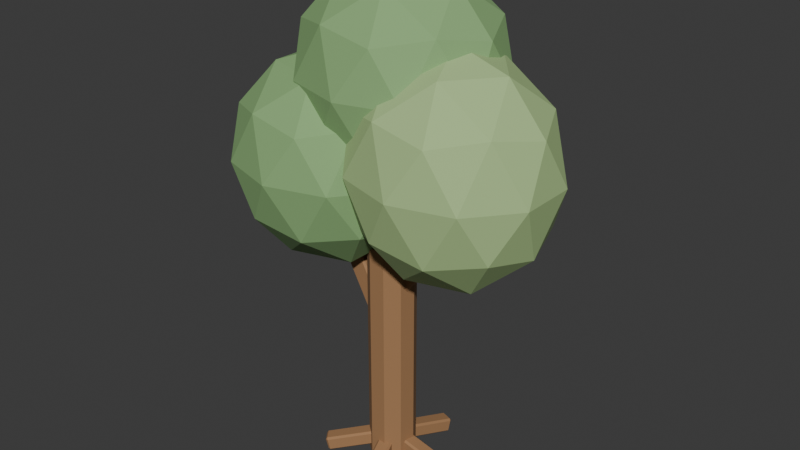 # Source: source.blend  (saved by Blender 4.3.34; exported with 4.5.12 LTS)
import bpy
from mathutils import Matrix  # noqa: F401  (used for matrix-valued properties, if any)

bpy.ops.wm.read_factory_settings(use_empty=True)
scene = bpy.context.scene
scene.name = 'Scene'

# ---- collections
col_collection = bpy.data.collections.new('Collection'); scene.collection.children.link(col_collection)

# ---- materials (node trees are filled in below, after node groups)
mat_honey = bpy.data.materials.new('honey')
mat_honey.diffuse_color = (0.36, 0.19, 0.085, 1.0)
mat_leaf = bpy.data.materials.new('leaf')
mat_leaf.diffuse_color = (0.25, 0.44, 0.18, 1.0)
mat_leaf_light = bpy.data.materials.new('leaf-light')
mat_leaf_light.diffuse_color = (0.4, 0.57, 0.25, 1.0)

# ---- material node trees
mat_honey.use_nodes = True; mat_honey.node_tree.nodes.clear()
_N = mat_honey.node_tree.nodes; _L = mat_honey.node_tree.links
n0 = _N.new('ShaderNodeBsdfPrincipled'); n0.name = 'Principled BSDF'; n0.location = (10, 300)
n0.inputs[0].default_value = (0.36, 0.19, 0.085, 1.0)
n0.inputs[2].default_value = 0.83
n1 = _N.new('ShaderNodeOutputMaterial'); n1.name = 'Material Output'; n1.location = (300, 300)
_L.new(n0.outputs[0], n1.inputs[0])
n1.is_active_output = True
mat_leaf.use_nodes = True; mat_leaf.node_tree.nodes.clear()
_N = mat_leaf.node_tree.nodes; _L = mat_leaf.node_tree.links
n0 = _N.new('ShaderNodeBsdfPrincipled'); n0.name = 'Principled BSDF'; n0.location = (10, 300)
n0.inputs[0].default_value = (0.25, 0.44, 0.18, 1.0)
n0.inputs[2].default_value = 0.83
n1 = _N.new('ShaderNodeOutputMaterial'); n1.name = 'Material Output'; n1.location = (300, 300)
_L.new(n0.outputs[0], n1.inputs[0])
n1.is_active_output = True
mat_leaf_light.use_nodes = True; mat_leaf_light.node_tree.nodes.clear()
_N = mat_leaf_light.node_tree.nodes; _L = mat_leaf_light.node_tree.links
n0 = _N.new('ShaderNodeBsdfPrincipled'); n0.name = 'Principled BSDF'; n0.location = (10, 300)
n0.inputs[0].default_value = (0.4, 0.57, 0.25, 1.0)
n0.inputs[2].default_value = 0.83
n1 = _N.new('ShaderNodeOutputMaterial'); n1.name = 'Material Output'; n1.location = (300, 300)
_L.new(n0.outputs[0], n1.inputs[0])
n1.is_active_output = True

# ---- world
world_world = bpy.data.worlds.new('World'); scene.world = world_world
world_world.use_nodes = True; world_world.node_tree.nodes.clear()
_N = world_world.node_tree.nodes; _L = world_world.node_tree.links
n0 = _N.new('ShaderNodeOutputWorld'); n0.name = 'World Output'; n0.location = (300, 300)
n1 = _N.new('ShaderNodeBackground'); n1.name = 'Background'; n1.location = (10, 300)
n1.inputs[0].default_value = (0.05088, 0.05088, 0.05088, 1.0)
_L.new(n1.outputs[0], n0.inputs[0])
n0.is_active_output = True
world_world.color = (0.05088, 0.05088, 0.05088)
world_world.sun_shadow_jitter_overblur = 0.0

# ---- meshes
me_cylinder = bpy.data.meshes.new('Cylinder')
me_cylinder.from_pydata([(0.0, 0.15, 0.008682), (0.0, 0.15, 1.509), (0.09642, 0.1149, 0.008682), (0.09642, 0.1149, 1.509), (0.1477, 0.02605, 0.008682), (0.1477, 0.02605, 1.509), (0.1299, -0.075, 0.008682), (0.1299, -0.075, 1.509), (0.0513, -0.141, 0.008682), (0.0513, -0.141, 1.509), (-0.0513, -0.141, 0.008682), (-0.0513, -0.141, 1.509), (-0.1299, -0.075, 0.008682), (-0.1299, -0.075, 1.509), (-0.1477, 0.02605, 0.008682), (-0.1477, 0.02605, 1.509), (-0.09642, 0.1149, 0.008682), (-0.09642, 0.1149, 1.509)], [], [(0, 1, 3, 2), (2, 3, 5, 4), (4, 5, 7, 6), (6, 7, 9, 8), (8, 9, 11, 10), (10, 11, 13, 12), (12, 13, 15, 14), (3, 1, 17, 15, 13, 11, 9, 7, 5), (14, 15, 17, 16), (16, 17, 1, 0), (0, 2, 4, 6, 8, 10, 12, 14, 16)])
_uv = me_cylinder.uv_layers.new(name='UVMap')
_uv.uv.foreach_set('vector', [1.0, 0.5, 1.0, 1.0, 0.8889, 1.0, 0.8889, 0.5, 0.8889, 0.5, 0.8889, 1.0, 0.7778, 1.0, 0.7778, 0.5, 0.7778, 0.5, 0.7778, 1.0, 0.6667, 1.0, 0.6667, 0.5, 0.6667, 0.5, 0.6667, 1.0, 0.5556, 1.0, 0.5556, 0.5, 0.5556, 0.5, 0.5556, 1.0, 0.4444, 1.0, 0.4444, 0.5, 0.4444, 0.5, 0.4444, 1.0, 0.3333, 1.0, 0.3333, 0.5, 0.3333, 0.5, 0.3333, 1.0, 0.2222, 1.0, 0.2222, 0.5, 0.4043, 0.4339, 0.25, 0.49, 0.09573, 0.4339, 0.01365, 0.2917, 0.04215, 0.13, 0.1679, 0.02447, 0.3321, 0.02447, 0.4578, 0.13, 0.4864, 0.2917, 0.2222, 0.5, 0.2222, 1.0, 0.1111, 1.0, 0.1111, 0.5, 0.1111, 0.5, 0.1111, 1.0, 4.47e-08, 1.0, 4.47e-08, 0.5, 0.75, 0.49, 0.9043, 0.4339, 0.9864, 0.2917, 0.9578, 0.13, 0.8321, 0.02447, 0.6679, 0.02447, 0.5422, 0.13, 0.5136, 0.2917, 0.5957, 0.4339])
me_cylinder.materials.append(mat_honey)
me_cylinder.update()
me_cube_001 = bpy.data.meshes.new('Cube.001')
me_cube_001.from_pydata([(-0.007832, -0.0355, 0.1041), (0.001225, -0.0355, 0.08971), (0.003872, -0.0475, 0.1014), (0.3978, -0.0355, 2.235e-08), (0.4122, -0.0355, 0.009057), (0.4005, -0.0475, 0.0117), (0.007832, -0.0355, 0.1733), (0.01954, -0.0475, 0.1707), (0.02218, -0.0355, 0.1824), (0.4278, -0.0355, 0.07831), (0.4188, -0.0355, 0.09266), (0.4161, -0.0475, 0.08095), (-0.007832, 0.0355, 0.1041), (0.003872, 0.0475, 0.1014), (0.001225, 0.0355, 0.08971), (0.4122, 0.0355, 0.009057), (0.3978, 0.0355, 3.725e-08), (0.4005, 0.0475, 0.0117), (0.007832, 0.0355, 0.1733), (0.02218, 0.0355, 0.1824), (0.01954, 0.0475, 0.1707), (0.4278, 0.0355, 0.07831), (0.4161, 0.0475, 0.08095), (0.4188, 0.0355, 0.09266)], [], [(14, 16, 3, 1), (20, 22, 17, 13), (21, 9, 4, 15), (2, 5, 11, 7), (8, 10, 23, 19), (0, 1, 2), (3, 4, 5), (6, 7, 8), (9, 10, 11), (12, 13, 14), (15, 16, 17), (18, 19, 20), (21, 22, 23), (6, 0, 2, 7), (1, 3, 5, 2), (4, 9, 11, 5), (10, 8, 7, 11), (18, 6, 8, 19), (9, 21, 23, 10), (22, 20, 19, 23), (12, 18, 20, 13), (21, 15, 17, 22), (16, 14, 13, 17), (0, 12, 14, 1), (15, 4, 3, 16), (6, 18, 12, 0)])
_uv = me_cube_001.uv_layers.new(name='UVMap')
_uv.uv.foreach_set('vector', [0.382, 0.7816, 0.618, 0.7816, 0.618, 0.9684, 0.382, 0.9684, 0.382, 0.5316, 0.618, 0.5316, 0.618, 0.7184, 0.382, 0.7184, 0.6566, 0.5316, 0.8434, 0.5316, 0.8434, 0.7184, 0.6566, 0.7184, 0.382, 0.03158, 0.618, 0.03158, 0.618, 0.2184, 0.382, 0.2184, 0.382, 0.2816, 0.618, 0.2816, 0.618, 0.4684, 0.382, 0.4684, 0.1566, 0.7184, 0.1566, 0.75, 0.125, 0.7184, 0.618, 0.9684, 0.625, 0.9684, 0.618, 1.0, 0.1566, 0.5316, 0.125, 0.5316, 0.1566, 0.5, 0.625, 0.2816, 0.618, 0.2816, 0.618, 0.25, 0.3434, 0.7184, 0.375, 0.7184, 0.3434, 0.75, 0.625, 0.7816, 0.618, 0.7816, 0.618, 0.75, 0.3434, 0.5316, 0.3434, 0.5, 0.375, 0.5316, 0.625, 0.5316, 0.618, 0.5316, 0.618, 0.5, 0.1566, 0.5316, 0.1566, 0.7184, 0.125, 0.7184, 0.125, 0.5316, 0.382, 0.0, 0.618, 0.0, 0.618, 0.03158, 0.382, 0.03158, 0.625, 0.03158, 0.625, 0.2184, 0.618, 0.2184, 0.618, 0.03158, 0.618, 0.2816, 0.382, 0.2816, 0.382, 0.2184, 0.618, 0.2184, 0.3434, 0.5316, 0.1566, 0.5316, 0.1566, 0.5, 0.3434, 0.5, 0.625, 0.2816, 0.625, 0.4684, 0.618, 0.4684, 0.618, 0.2816, 0.618, 0.5316, 0.382, 0.5316, 0.382, 0.4684, 0.618, 0.4684, 0.3434, 0.7184, 0.3434, 0.5316, 0.382, 0.5316, 0.382, 0.7184, 0.6566, 0.5316, 0.6566, 0.7184, 0.618, 0.7184, 0.618, 0.5316, 0.618, 0.7816, 0.382, 0.7816, 0.382, 0.7184, 0.618, 0.7184, 0.1566, 0.7184, 0.3434, 0.7184, 0.3434, 0.75, 0.1566, 0.75, 0.625, 0.7816, 0.625, 0.9684, 0.618, 0.9684, 0.618, 0.7816, 0.1566, 0.5316, 0.3434, 0.5316, 0.3434, 0.7184, 0.1566, 0.7184])
me_cube_001.materials.append(mat_honey)
me_cube_001.update()
me_cube_002 = bpy.data.meshes.new('Cube.002')
me_cube_002.from_pydata([(0.03134, -0.01842, 0.1041), (0.03414, -0.009805, 0.08971), (0.04637, -0.011, 0.1014), (0.1567, 0.3674, 5.215e-08), (0.1611, 0.381, 0.009057), (0.1689, 0.3662, 0.0117), (0.03618, -0.003522, 0.1733), (0.05121, 0.003902, 0.1707), (0.04062, 0.01013, 0.1824), (0.166, 0.3959, 0.07831), (0.1632, 0.3873, 0.09266), (0.1738, 0.3811, 0.08095), (-0.03618, 0.003522, 0.1041), (-0.04398, 0.01836, 0.1014), (-0.03338, 0.01214, 0.08971), (0.0936, 0.403, 0.009057), (0.08917, 0.3893, 5.215e-08), (0.07857, 0.3955, 0.0117), (-0.03134, 0.01842, 0.1733), (-0.02691, 0.03207, 0.1824), (-0.03914, 0.03326, 0.1707), (0.09844, 0.4179, 0.07831), (0.08342, 0.4104, 0.08095), (0.09565, 0.4092, 0.09266)], [], [(14, 16, 3, 1), (20, 22, 17, 13), (21, 9, 4, 15), (2, 5, 11, 7), (8, 10, 23, 19), (0, 1, 2), (3, 4, 5), (6, 7, 8), (9, 10, 11), (12, 13, 14), (15, 16, 17), (18, 19, 20), (21, 22, 23), (6, 0, 2, 7), (1, 3, 5, 2), (4, 9, 11, 5), (10, 8, 7, 11), (18, 6, 8, 19), (9, 21, 23, 10), (22, 20, 19, 23), (12, 18, 20, 13), (21, 15, 17, 22), (16, 14, 13, 17), (0, 12, 14, 1), (15, 4, 3, 16), (6, 18, 12, 0)])
_uv = me_cube_002.uv_layers.new(name='UVMap')
_uv.uv.foreach_set('vector', [0.382, 0.7816, 0.618, 0.7816, 0.618, 0.9684, 0.382, 0.9684, 0.382, 0.5316, 0.618, 0.5316, 0.618, 0.7184, 0.382, 0.7184, 0.6566, 0.5316, 0.8434, 0.5316, 0.8434, 0.7184, 0.6566, 0.7184, 0.382, 0.03158, 0.618, 0.03158, 0.618, 0.2184, 0.382, 0.2184, 0.382, 0.2816, 0.618, 0.2816, 0.618, 0.4684, 0.382, 0.4684, 0.1566, 0.7184, 0.1566, 0.75, 0.125, 0.7184, 0.618, 0.9684, 0.625, 0.9684, 0.618, 1.0, 0.1566, 0.5316, 0.125, 0.5316, 0.1566, 0.5, 0.625, 0.2816, 0.618, 0.2816, 0.618, 0.25, 0.3434, 0.7184, 0.375, 0.7184, 0.3434, 0.75, 0.625, 0.7816, 0.618, 0.7816, 0.618, 0.75, 0.3434, 0.5316, 0.3434, 0.5, 0.375, 0.5316, 0.625, 0.5316, 0.618, 0.5316, 0.618, 0.5, 0.1566, 0.5316, 0.1566, 0.7184, 0.125, 0.7184, 0.125, 0.5316, 0.382, 0.0, 0.618, 0.0, 0.618, 0.03158, 0.382, 0.03158, 0.625, 0.03158, 0.625, 0.2184, 0.618, 0.2184, 0.618, 0.03158, 0.618, 0.2816, 0.382, 0.2816, 0.382, 0.2184, 0.618, 0.2184, 0.3434, 0.5316, 0.1566, 0.5316, 0.1566, 0.5, 0.3434, 0.5, 0.625, 0.2816, 0.625, 0.4684, 0.618, 0.4684, 0.618, 0.2816, 0.618, 0.5316, 0.382, 0.5316, 0.382, 0.4684, 0.618, 0.4684, 0.3434, 0.7184, 0.3434, 0.5316, 0.382, 0.5316, 0.382, 0.7184, 0.6566, 0.5316, 0.6566, 0.7184, 0.618, 0.7184, 0.618, 0.5316, 0.618, 0.7816, 0.382, 0.7816, 0.382, 0.7184, 0.618, 0.7184, 0.1566, 0.7184, 0.3434, 0.7184, 0.3434, 0.75, 0.1566, 0.75, 0.625, 0.7816, 0.625, 0.9684, 0.618, 0.9684, 0.618, 0.7816, 0.1566, 0.5316, 0.3434, 0.5316, 0.3434, 0.7184, 0.1566, 0.7184])
me_cube_002.materials.append(mat_honey)
me_cube_002.update()
me_cube_003 = bpy.data.meshes.new('Cube.003')
me_cube_003.from_pydata([(0.0272, 0.02412, 0.1041), (0.01988, 0.02944, 0.08971), (0.02479, 0.0407, 0.1014), (-0.301, 0.2626, 0.0), (-0.3126, 0.271, 0.009057), (-0.2961, 0.2738, 0.0117), (0.01453, 0.03332, 0.1733), (0.01211, 0.04991, 0.1707), (0.002919, 0.04176, 0.1824), (-0.3253, 0.2802, 0.07831), (-0.3179, 0.2749, 0.09266), (-0.3087, 0.283, 0.08095), (-0.01453, -0.03332, 0.1041), (-0.03105, -0.03615, 0.1014), (-0.02186, -0.028, 0.08971), (-0.3543, 0.2135, 0.009057), (-0.3427, 0.2051, 7.451e-09), (-0.3519, 0.197, 0.0117), (-0.0272, -0.02412, 0.1733), (-0.03881, -0.01568, 0.1824), (-0.04372, -0.02695, 0.1707), (-0.367, 0.2228, 0.07831), (-0.3646, 0.2062, 0.08095), (-0.3597, 0.2174, 0.09266)], [], [(14, 16, 3, 1), (20, 22, 17, 13), (21, 9, 4, 15), (2, 5, 11, 7), (8, 10, 23, 19), (0, 1, 2), (3, 4, 5), (6, 7, 8), (9, 10, 11), (12, 13, 14), (15, 16, 17), (18, 19, 20), (21, 22, 23), (6, 0, 2, 7), (1, 3, 5, 2), (4, 9, 11, 5), (10, 8, 7, 11), (18, 6, 8, 19), (9, 21, 23, 10), (22, 20, 19, 23), (12, 18, 20, 13), (21, 15, 17, 22), (16, 14, 13, 17), (0, 12, 14, 1), (15, 4, 3, 16), (6, 18, 12, 0)])
_uv = me_cube_003.uv_layers.new(name='UVMap')
_uv.uv.foreach_set('vector', [0.382, 0.7816, 0.618, 0.7816, 0.618, 0.9684, 0.382, 0.9684, 0.382, 0.5316, 0.618, 0.5316, 0.618, 0.7184, 0.382, 0.7184, 0.6566, 0.5316, 0.8434, 0.5316, 0.8434, 0.7184, 0.6566, 0.7184, 0.382, 0.03158, 0.618, 0.03158, 0.618, 0.2184, 0.382, 0.2184, 0.382, 0.2816, 0.618, 0.2816, 0.618, 0.4684, 0.382, 0.4684, 0.1566, 0.7184, 0.1566, 0.75, 0.125, 0.7184, 0.618, 0.9684, 0.625, 0.9684, 0.618, 1.0, 0.1566, 0.5316, 0.125, 0.5316, 0.1566, 0.5, 0.625, 0.2816, 0.618, 0.2816, 0.618, 0.25, 0.3434, 0.7184, 0.375, 0.7184, 0.3434, 0.75, 0.625, 0.7816, 0.618, 0.7816, 0.618, 0.75, 0.3434, 0.5316, 0.3434, 0.5, 0.375, 0.5316, 0.625, 0.5316, 0.618, 0.5316, 0.618, 0.5, 0.1566, 0.5316, 0.1566, 0.7184, 0.125, 0.7184, 0.125, 0.5316, 0.382, 0.0, 0.618, 0.0, 0.618, 0.03158, 0.382, 0.03158, 0.625, 0.03158, 0.625, 0.2184, 0.618, 0.2184, 0.618, 0.03158, 0.618, 0.2816, 0.382, 0.2816, 0.382, 0.2184, 0.618, 0.2184, 0.3434, 0.5316, 0.1566, 0.5316, 0.1566, 0.5, 0.3434, 0.5, 0.625, 0.2816, 0.625, 0.4684, 0.618, 0.4684, 0.618, 0.2816, 0.618, 0.5316, 0.382, 0.5316, 0.382, 0.4684, 0.618, 0.4684, 0.3434, 0.7184, 0.3434, 0.5316, 0.382, 0.5316, 0.382, 0.7184, 0.6566, 0.5316, 0.6566, 0.7184, 0.618, 0.7184, 0.618, 0.5316, 0.618, 0.7816, 0.382, 0.7816, 0.382, 0.7184, 0.618, 0.7184, 0.1566, 0.7184, 0.3434, 0.7184, 0.3434, 0.75, 0.1566, 0.75, 0.625, 0.7816, 0.625, 0.9684, 0.618, 0.9684, 0.618, 0.7816, 0.1566, 0.5316, 0.3434, 0.5316, 0.3434, 0.7184, 0.1566, 0.7184])
me_cube_003.materials.append(mat_honey)
me_cube_003.update()
me_cube_004 = bpy.data.meshes.new('Cube.004')
me_cube_004.from_pydata([(-0.01453, 0.03332, 0.1041), (-0.02186, 0.028, 0.08971), (-0.03105, 0.03615, 0.1014), (-0.3427, -0.2051, 7.451e-09), (-0.3543, -0.2135, 0.009057), (-0.3519, -0.197, 0.0117), (-0.0272, 0.02412, 0.1733), (-0.04372, 0.02695, 0.1707), (-0.03881, 0.01568, 0.1824), (-0.367, -0.2228, 0.07831), (-0.3597, -0.2174, 0.09266), (-0.3646, -0.2062, 0.08095), (0.0272, -0.02412, 0.1041), (0.02479, -0.0407, 0.1014), (0.01988, -0.02944, 0.08971), (-0.3126, -0.271, 0.009057), (-0.301, -0.2626, 7.451e-09), (-0.2961, -0.2738, 0.0117), (0.01453, -0.03332, 0.1733), (0.002919, -0.04176, 0.1824), (0.01211, -0.04991, 0.1707), (-0.3253, -0.2802, 0.07831), (-0.3087, -0.283, 0.08095), (-0.3179, -0.2749, 0.09266)], [], [(14, 16, 3, 1), (20, 22, 17, 13), (21, 9, 4, 15), (2, 5, 11, 7), (8, 10, 23, 19), (0, 1, 2), (3, 4, 5), (6, 7, 8), (9, 10, 11), (12, 13, 14), (15, 16, 17), (18, 19, 20), (21, 22, 23), (6, 0, 2, 7), (1, 3, 5, 2), (4, 9, 11, 5), (10, 8, 7, 11), (18, 6, 8, 19), (9, 21, 23, 10), (22, 20, 19, 23), (12, 18, 20, 13), (21, 15, 17, 22), (16, 14, 13, 17), (0, 12, 14, 1), (15, 4, 3, 16), (6, 18, 12, 0)])
_uv = me_cube_004.uv_layers.new(name='UVMap')
_uv.uv.foreach_set('vector', [0.382, 0.7816, 0.618, 0.7816, 0.618, 0.9684, 0.382, 0.9684, 0.382, 0.5316, 0.618, 0.5316, 0.618, 0.7184, 0.382, 0.7184, 0.6566, 0.5316, 0.8434, 0.5316, 0.8434, 0.7184, 0.6566, 0.7184, 0.382, 0.03158, 0.618, 0.03158, 0.618, 0.2184, 0.382, 0.2184, 0.382, 0.2816, 0.618, 0.2816, 0.618, 0.4684, 0.382, 0.4684, 0.1566, 0.7184, 0.1566, 0.75, 0.125, 0.7184, 0.618, 0.9684, 0.625, 0.9684, 0.618, 1.0, 0.1566, 0.5316, 0.125, 0.5316, 0.1566, 0.5, 0.625, 0.2816, 0.618, 0.2816, 0.618, 0.25, 0.3434, 0.7184, 0.375, 0.7184, 0.3434, 0.75, 0.625, 0.7816, 0.618, 0.7816, 0.618, 0.75, 0.3434, 0.5316, 0.3434, 0.5, 0.375, 0.5316, 0.625, 0.5316, 0.618, 0.5316, 0.618, 0.5, 0.1566, 0.5316, 0.1566, 0.7184, 0.125, 0.7184, 0.125, 0.5316, 0.382, 0.0, 0.618, 0.0, 0.618, 0.03158, 0.382, 0.03158, 0.625, 0.03158, 0.625, 0.2184, 0.618, 0.2184, 0.618, 0.03158, 0.618, 0.2816, 0.382, 0.2816, 0.382, 0.2184, 0.618, 0.2184, 0.3434, 0.5316, 0.1566, 0.5316, 0.1566, 0.5, 0.3434, 0.5, 0.625, 0.2816, 0.625, 0.4684, 0.618, 0.4684, 0.618, 0.2816, 0.618, 0.5316, 0.382, 0.5316, 0.382, 0.4684, 0.618, 0.4684, 0.3434, 0.7184, 0.3434, 0.5316, 0.382, 0.5316, 0.382, 0.7184, 0.6566, 0.5316, 0.6566, 0.7184, 0.618, 0.7184, 0.618, 0.5316, 0.618, 0.7816, 0.382, 0.7816, 0.382, 0.7184, 0.618, 0.7184, 0.1566, 0.7184, 0.3434, 0.7184, 0.3434, 0.75, 0.1566, 0.75, 0.625, 0.7816, 0.625, 0.9684, 0.618, 0.9684, 0.618, 0.7816, 0.1566, 0.5316, 0.3434, 0.5316, 0.3434, 0.7184, 0.1566, 0.7184])
me_cube_004.materials.append(mat_honey)
me_cube_004.update()
me_cube_005 = bpy.data.meshes.new('Cube.005')
me_cube_005.from_pydata([(-0.03618, -0.003522, 0.1041), (-0.03338, -0.01214, 0.08971), (-0.04398, -0.01836, 0.1014), (0.08917, -0.3893, 5.215e-08), (0.0936, -0.403, 0.009057), (0.07857, -0.3955, 0.0117), (-0.03134, -0.01842, 0.1733), (-0.03914, -0.03326, 0.1707), (-0.02691, -0.03207, 0.1824), (0.09844, -0.4179, 0.07831), (0.09565, -0.4092, 0.09266), (0.08342, -0.4104, 0.08095), (0.03134, 0.01842, 0.1041), (0.04637, 0.011, 0.1014), (0.03414, 0.009805, 0.08971), (0.1611, -0.381, 0.009057), (0.1567, -0.3674, 5.215e-08), (0.1689, -0.3662, 0.0117), (0.03618, 0.003522, 0.1733), (0.04062, -0.01013, 0.1824), (0.05121, -0.003902, 0.1707), (0.166, -0.3959, 0.07831), (0.1738, -0.3811, 0.08095), (0.1632, -0.3873, 0.09266)], [], [(14, 16, 3, 1), (20, 22, 17, 13), (21, 9, 4, 15), (2, 5, 11, 7), (8, 10, 23, 19), (0, 1, 2), (3, 4, 5), (6, 7, 8), (9, 10, 11), (12, 13, 14), (15, 16, 17), (18, 19, 20), (21, 22, 23), (6, 0, 2, 7), (1, 3, 5, 2), (4, 9, 11, 5), (10, 8, 7, 11), (18, 6, 8, 19), (9, 21, 23, 10), (22, 20, 19, 23), (12, 18, 20, 13), (21, 15, 17, 22), (16, 14, 13, 17), (0, 12, 14, 1), (15, 4, 3, 16), (6, 18, 12, 0)])
_uv = me_cube_005.uv_layers.new(name='UVMap')
_uv.uv.foreach_set('vector', [0.382, 0.7816, 0.618, 0.7816, 0.618, 0.9684, 0.382, 0.9684, 0.382, 0.5316, 0.618, 0.5316, 0.618, 0.7184, 0.382, 0.7184, 0.6566, 0.5316, 0.8434, 0.5316, 0.8434, 0.7184, 0.6566, 0.7184, 0.382, 0.03158, 0.618, 0.03158, 0.618, 0.2184, 0.382, 0.2184, 0.382, 0.2816, 0.618, 0.2816, 0.618, 0.4684, 0.382, 0.4684, 0.1566, 0.7184, 0.1566, 0.75, 0.125, 0.7184, 0.618, 0.9684, 0.625, 0.9684, 0.618, 1.0, 0.1566, 0.5316, 0.125, 0.5316, 0.1566, 0.5, 0.625, 0.2816, 0.618, 0.2816, 0.618, 0.25, 0.3434, 0.7184, 0.375, 0.7184, 0.3434, 0.75, 0.625, 0.7816, 0.618, 0.7816, 0.618, 0.75, 0.3434, 0.5316, 0.3434, 0.5, 0.375, 0.5316, 0.625, 0.5316, 0.618, 0.5316, 0.618, 0.5, 0.1566, 0.5316, 0.1566, 0.7184, 0.125, 0.7184, 0.125, 0.5316, 0.382, 0.0, 0.618, 0.0, 0.618, 0.03158, 0.382, 0.03158, 0.625, 0.03158, 0.625, 0.2184, 0.618, 0.2184, 0.618, 0.03158, 0.618, 0.2816, 0.382, 0.2816, 0.382, 0.2184, 0.618, 0.2184, 0.3434, 0.5316, 0.1566, 0.5316, 0.1566, 0.5, 0.3434, 0.5, 0.625, 0.2816, 0.625, 0.4684, 0.618, 0.4684, 0.618, 0.2816, 0.618, 0.5316, 0.382, 0.5316, 0.382, 0.4684, 0.618, 0.4684, 0.3434, 0.7184, 0.3434, 0.5316, 0.382, 0.5316, 0.382, 0.7184, 0.6566, 0.5316, 0.6566, 0.7184, 0.618, 0.7184, 0.618, 0.5316, 0.618, 0.7816, 0.382, 0.7816, 0.382, 0.7184, 0.618, 0.7184, 0.1566, 0.7184, 0.3434, 0.7184, 0.3434, 0.75, 0.1566, 0.75, 0.625, 0.7816, 0.625, 0.9684, 0.618, 0.9684, 0.618, 0.7816, 0.1566, 0.5316, 0.3434, 0.5316, 0.3434, 0.7184, 0.1566, 0.7184])
me_cube_005.materials.append(mat_honey)
me_cube_005.update()
me_cube_006 = bpy.data.meshes.new('Cube.006')
me_cube_006.from_pydata([(-0.04345, 0.05508, 0.8823), (-0.05982, 0.05584, 0.8867), (-0.04886, 0.06734, 0.8927), (-0.4779, 0.07528, 1.616), (-0.4735, 0.07508, 1.632), (-0.4669, 0.08679, 1.622), (0.04838, 0.05081, 0.9351), (0.04297, 0.06307, 0.9455), (0.05281, 0.0506, 0.9514), (-0.3816, 0.07081, 1.685), (-0.3653, 0.07005, 1.681), (-0.3751, 0.08252, 1.675), (-0.04838, -0.05081, 0.8823), (-0.0549, -0.06252, 0.8927), (-0.06474, -0.05005, 0.8867), (-0.4784, -0.03081, 1.632), (-0.4828, -0.0306, 1.616), (-0.473, -0.04307, 1.622), (0.04345, -0.05508, 0.9351), (0.04788, -0.05528, 0.9514), (0.03693, -0.06679, 0.9455), (-0.3865, -0.03508, 1.685), (-0.3811, -0.04734, 1.675), (-0.3702, -0.03584, 1.681)], [], [(14, 16, 3, 1), (20, 22, 17, 13), (21, 9, 4, 15), (2, 5, 11, 7), (8, 10, 23, 19), (0, 1, 2), (3, 4, 5), (6, 7, 8), (9, 10, 11), (12, 13, 14), (15, 16, 17), (18, 19, 20), (21, 22, 23), (6, 0, 2, 7), (1, 3, 5, 2), (4, 9, 11, 5), (10, 8, 7, 11), (18, 6, 8, 19), (9, 21, 23, 10), (22, 20, 19, 23), (12, 18, 20, 13), (21, 15, 17, 22), (16, 14, 13, 17), (0, 12, 14, 1), (15, 4, 3, 16), (6, 18, 12, 0)])
_uv = me_cube_006.uv_layers.new(name='UVMap')
_uv.uv.foreach_set('vector', [0.3785, 0.7731, 0.6215, 0.7731, 0.6215, 0.9769, 0.3785, 0.9769, 0.3785, 0.5231, 0.6215, 0.5231, 0.6215, 0.7269, 0.3785, 0.7269, 0.6481, 0.5231, 0.8519, 0.5231, 0.8519, 0.7269, 0.6481, 0.7269, 0.3785, 0.02308, 0.6215, 0.02308, 0.6215, 0.2269, 0.3785, 0.2269, 0.3785, 0.2731, 0.6215, 0.2731, 0.6215, 0.4769, 0.3785, 0.4769, 0.1481, 0.7269, 0.1481, 0.75, 0.125, 0.7269, 0.6215, 0.9769, 0.625, 0.9769, 0.6215, 1.0, 0.1481, 0.5231, 0.125, 0.5231, 0.1481, 0.5, 0.625, 0.2731, 0.6215, 0.2731, 0.6215, 0.25, 0.3519, 0.7269, 0.375, 0.7269, 0.3519, 0.75, 0.625, 0.7731, 0.6215, 0.7731, 0.6215, 0.75, 0.3519, 0.5231, 0.3519, 0.5, 0.375, 0.5231, 0.625, 0.5231, 0.6215, 0.5231, 0.6215, 0.5, 0.1481, 0.5231, 0.1481, 0.7269, 0.125, 0.7269, 0.125, 0.5231, 0.3785, 0.0, 0.6215, 0.0, 0.6215, 0.02308, 0.3785, 0.02308, 0.625, 0.02308, 0.625, 0.2269, 0.6215, 0.2269, 0.6215, 0.02308, 0.6215, 0.2731, 0.3785, 0.2731, 0.3785, 0.2269, 0.6215, 0.2269, 0.3519, 0.5231, 0.1481, 0.5231, 0.1481, 0.5, 0.3519, 0.5, 0.625, 0.2731, 0.625, 0.4769, 0.6215, 0.4769, 0.6215, 0.2731, 0.6215, 0.5231, 0.3785, 0.5231, 0.3785, 0.4769, 0.6215, 0.4769, 0.3519, 0.7269, 0.3519, 0.5231, 0.3785, 0.5231, 0.3785, 0.7269, 0.6481, 0.5231, 0.6481, 0.7269, 0.6215, 0.7269, 0.6215, 0.5231, 0.6215, 0.7731, 0.3785, 0.7731, 0.3785, 0.7269, 0.6215, 0.7269, 0.1481, 0.7269, 0.3519, 0.7269, 0.3519, 0.75, 0.1481, 0.75, 0.625, 0.7731, 0.625, 0.9769, 0.6215, 0.9769, 0.6215, 0.7731, 0.1481, 0.5231, 0.3519, 0.5231, 0.3519, 0.7269, 0.1481, 0.7269])
me_cube_006.materials.append(mat_honey)
me_cube_006.update()
me_cube_007 = bpy.data.meshes.new('Cube.007')
me_cube_007.from_pydata([(0.05498, -0.04327, 1.112), (0.07111, -0.04012, 1.116), (0.06326, -0.05388, 1.122), (0.4692, 0.03754, 1.805), (0.465, 0.03673, 1.822), (0.4613, 0.02379, 1.811), (-0.03468, -0.06077, 1.166), (-0.02641, -0.07138, 1.176), (-0.03886, -0.06158, 1.182), (0.3753, 0.01923, 1.876), (0.3592, 0.01609, 1.871), (0.3716, 0.00629, 1.865), (0.03468, 0.06077, 1.112), (0.03836, 0.07371, 1.122), (0.05081, 0.06391, 1.116), (0.4447, 0.1408, 1.822), (0.4489, 0.1416, 1.805), (0.4364, 0.1514, 1.811), (-0.05498, 0.04327, 1.166), (-0.05916, 0.04246, 1.182), (-0.05131, 0.05621, 1.176), (0.355, 0.1233, 1.876), (0.3467, 0.1339, 1.865), (0.3389, 0.1201, 1.871)], [], [(14, 16, 3, 1), (20, 22, 17, 13), (21, 9, 4, 15), (2, 5, 11, 7), (8, 10, 23, 19), (0, 1, 2), (3, 4, 5), (6, 7, 8), (9, 10, 11), (12, 13, 14), (15, 16, 17), (18, 19, 20), (21, 22, 23), (6, 0, 2, 7), (1, 3, 5, 2), (4, 9, 11, 5), (10, 8, 7, 11), (18, 6, 8, 19), (9, 21, 23, 10), (22, 20, 19, 23), (12, 18, 20, 13), (21, 15, 17, 22), (16, 14, 13, 17), (0, 12, 14, 1), (15, 4, 3, 16), (6, 18, 12, 0)])
_uv = me_cube_007.uv_layers.new(name='UVMap')
_uv.uv.foreach_set('vector', [0.3786, 0.7731, 0.6214, 0.7731, 0.6214, 0.9769, 0.3786, 0.9769, 0.3786, 0.5231, 0.6214, 0.5231, 0.6214, 0.7269, 0.3786, 0.7269, 0.6481, 0.5231, 0.8519, 0.5231, 0.8519, 0.7269, 0.6481, 0.7269, 0.3786, 0.02308, 0.6214, 0.02308, 0.6214, 0.2269, 0.3786, 0.2269, 0.3786, 0.2731, 0.6214, 0.2731, 0.6214, 0.4769, 0.3786, 0.4769, 0.1481, 0.7269, 0.1481, 0.75, 0.125, 0.7269, 0.6214, 0.9769, 0.625, 0.9769, 0.6214, 1.0, 0.1481, 0.5231, 0.125, 0.5231, 0.1481, 0.5, 0.625, 0.2731, 0.6214, 0.2731, 0.6214, 0.25, 0.3519, 0.7269, 0.375, 0.7269, 0.3519, 0.75, 0.625, 0.7731, 0.6214, 0.7731, 0.6214, 0.75, 0.3519, 0.5231, 0.3519, 0.5, 0.375, 0.5231, 0.625, 0.5231, 0.6214, 0.5231, 0.6214, 0.5, 0.1481, 0.5231, 0.1481, 0.7269, 0.125, 0.7269, 0.125, 0.5231, 0.3786, 0.0, 0.6214, 0.0, 0.6214, 0.02308, 0.3786, 0.02308, 0.625, 0.02308, 0.625, 0.2269, 0.6214, 0.2269, 0.6214, 0.02308, 0.6214, 0.2731, 0.3786, 0.2731, 0.3786, 0.2269, 0.6214, 0.2269, 0.3519, 0.5231, 0.1481, 0.5231, 0.1481, 0.5, 0.3519, 0.5, 0.625, 0.2731, 0.625, 0.4769, 0.6214, 0.4769, 0.6214, 0.2731, 0.6214, 0.5231, 0.3786, 0.5231, 0.3786, 0.4769, 0.6214, 0.4769, 0.3519, 0.7269, 0.3519, 0.5231, 0.3786, 0.5231, 0.3786, 0.7269, 0.6481, 0.5231, 0.6481, 0.7269, 0.6214, 0.7269, 0.6214, 0.5231, 0.6214, 0.7731, 0.3786, 0.7731, 0.3786, 0.7269, 0.6214, 0.7269, 0.1481, 0.7269, 0.3519, 0.7269, 0.3519, 0.75, 0.1481, 0.75, 0.625, 0.7731, 0.625, 0.9769, 0.6214, 0.9769, 0.6214, 0.7731, 0.1481, 0.5231, 0.3519, 0.5231, 0.3519, 0.7269, 0.1481, 0.7269])
me_cube_007.materials.append(mat_honey)
me_cube_007.update()
me_cube_008 = bpy.data.meshes.new('Cube.008')
me_cube_008.from_pydata([(0.05617, 0.04582, 1.24), (0.0572, 0.0613, 1.247), (0.06843, 0.04933, 1.251), (0.07663, 0.3527, 2.004), (0.07617, 0.3458, 2.02), (0.08786, 0.3407, 2.008), (0.04959, -0.05287, 1.278), (0.06185, -0.04936, 1.289), (0.04914, -0.05973, 1.293), (0.06959, 0.2471, 2.058), (0.06856, 0.2317, 2.051), (0.08128, 0.242, 2.047), (-0.04959, 0.05287, 1.24), (-0.06128, 0.05797, 1.251), (-0.04856, 0.06835, 1.247), (-0.02959, 0.3529, 2.02), (-0.02914, 0.3597, 2.004), (-0.04185, 0.3494, 2.008), (-0.05617, -0.04582, 1.278), (-0.05663, -0.05268, 1.293), (-0.06786, -0.04071, 1.289), (-0.03617, 0.2542, 2.058), (-0.04843, 0.2507, 2.047), (-0.0372, 0.2387, 2.051)], [], [(14, 16, 3, 1), (20, 22, 17, 13), (21, 9, 4, 15), (2, 5, 11, 7), (8, 10, 23, 19), (0, 1, 2), (3, 4, 5), (6, 7, 8), (9, 10, 11), (12, 13, 14), (15, 16, 17), (18, 19, 20), (21, 22, 23), (6, 0, 2, 7), (1, 3, 5, 2), (4, 9, 11, 5), (10, 8, 7, 11), (18, 6, 8, 19), (9, 21, 23, 10), (22, 20, 19, 23), (12, 18, 20, 13), (21, 15, 17, 22), (16, 14, 13, 17), (0, 12, 14, 1), (15, 4, 3, 16), (6, 18, 12, 0)])
_uv = me_cube_008.uv_layers.new(name='UVMap')
_uv.uv.foreach_set('vector', [0.3786, 0.7731, 0.6214, 0.7731, 0.6214, 0.9769, 0.3786, 0.9769, 0.3786, 0.5231, 0.6214, 0.5231, 0.6214, 0.7269, 0.3786, 0.7269, 0.6481, 0.5231, 0.8519, 0.5231, 0.8519, 0.7269, 0.6481, 0.7269, 0.3786, 0.02308, 0.6214, 0.02308, 0.6214, 0.2269, 0.3786, 0.2269, 0.3786, 0.2731, 0.6214, 0.2731, 0.6214, 0.4769, 0.3786, 0.4769, 0.1481, 0.7269, 0.1481, 0.75, 0.125, 0.7269, 0.6214, 0.9769, 0.625, 0.9769, 0.6214, 1.0, 0.1481, 0.5231, 0.125, 0.5231, 0.1481, 0.5, 0.625, 0.2731, 0.6214, 0.2731, 0.6214, 0.25, 0.3519, 0.7269, 0.375, 0.7269, 0.3519, 0.75, 0.625, 0.7731, 0.6214, 0.7731, 0.6214, 0.75, 0.3519, 0.5231, 0.3519, 0.5, 0.375, 0.5231, 0.625, 0.5231, 0.6214, 0.5231, 0.6214, 0.5, 0.1481, 0.5231, 0.1481, 0.7269, 0.125, 0.7269, 0.125, 0.5231, 0.3786, 0.0, 0.6214, 0.0, 0.6214, 0.02308, 0.3786, 0.02308, 0.625, 0.02308, 0.625, 0.2269, 0.6214, 0.2269, 0.6214, 0.02308, 0.6214, 0.2731, 0.3786, 0.2731, 0.3786, 0.2269, 0.6214, 0.2269, 0.3519, 0.5231, 0.1481, 0.5231, 0.1481, 0.5, 0.3519, 0.5, 0.625, 0.2731, 0.625, 0.4769, 0.6214, 0.4769, 0.6214, 0.2731, 0.6214, 0.5231, 0.3786, 0.5231, 0.3786, 0.4769, 0.6214, 0.4769, 0.3519, 0.7269, 0.3519, 0.5231, 0.3786, 0.5231, 0.3786, 0.7269, 0.6481, 0.5231, 0.6481, 0.7269, 0.6214, 0.7269, 0.6214, 0.5231, 0.6214, 0.7731, 0.3786, 0.7731, 0.3786, 0.7269, 0.6214, 0.7269, 0.1481, 0.7269, 0.3519, 0.7269, 0.3519, 0.75, 0.1481, 0.75, 0.625, 0.7731, 0.625, 0.9769, 0.6214, 0.9769, 0.6214, 0.7731, 0.1481, 0.5231, 0.3519, 0.5231, 0.3519, 0.7269, 0.1481, 0.7269])
me_cube_008.materials.append(mat_honey)
me_cube_008.update()
me_icosphere = bpy.data.meshes.new('Icosphere')
me_icosphere.from_pydata([(-0.43, 0.0, 1.299), (0.03311, -0.3154, 1.664), (-0.6069, -0.5104, 1.664), (-1.002, 0.0, 1.664), (-0.6069, 0.5104, 1.664), (0.03311, 0.3154, 1.664), (-0.2531, -0.5104, 2.254), (-0.8931, -0.3154, 2.254), (-0.8931, 0.3154, 2.254), (-0.2531, 0.5104, 2.254), (0.1424, 0.0, 2.254), (-0.43, 0.0, 2.619), (-0.534, -0.3, 1.397), (-0.1578, -0.1854, 1.397), (-0.2618, -0.4854, 1.612), (0.1144, 0.0, 1.612), (-0.1578, 0.1854, 1.397), (-0.7665, 0.0, 1.397), (-0.8704, -0.3, 1.612), (-0.534, 0.3, 1.397), (-0.8704, 0.3, 1.612), (-0.2618, 0.4854, 1.612), (0.1787, -0.1854, 1.959), (0.1787, 0.1854, 1.959), (-0.43, -0.6, 1.959), (-0.05382, -0.4854, 1.959), (-1.039, -0.1854, 1.959), (-0.8062, -0.4854, 1.959), (-0.8062, 0.4854, 1.959), (-1.039, 0.1854, 1.959), (-0.05382, 0.4854, 1.959), (-0.43, 0.6, 1.959), (0.01044, -0.3, 2.306), (-0.5982, -0.4854, 2.306), (-0.9744, 0.0, 2.306), (-0.5982, 0.4854, 2.306), (0.01044, 0.3, 2.306), (-0.326, -0.3, 2.52), (-0.09353, 0.0, 2.52), (-0.7022, -0.1854, 2.52), (-0.7022, 0.1854, 2.52), (-0.326, 0.3, 2.52)], [], [(0, 13, 12), (1, 13, 15), (0, 12, 17), (0, 17, 19), (0, 19, 16), (1, 15, 22), (2, 14, 24), (3, 18, 26), (4, 20, 28), (5, 21, 30), (1, 22, 25), (2, 24, 27), (3, 26, 29), (4, 28, 31), (5, 30, 23), (6, 32, 37), (7, 33, 39), (8, 34, 40), (9, 35, 41), (10, 36, 38), (38, 41, 11), (38, 36, 41), (36, 9, 41), (41, 40, 11), (41, 35, 40), (35, 8, 40), (40, 39, 11), (40, 34, 39), (34, 7, 39), (39, 37, 11), (39, 33, 37), (33, 6, 37), (37, 38, 11), (37, 32, 38), (32, 10, 38), (23, 36, 10), (23, 30, 36), (30, 9, 36), (31, 35, 9), (31, 28, 35), (28, 8, 35), (29, 34, 8), (29, 26, 34), (26, 7, 34), (27, 33, 7), (27, 24, 33), (24, 6, 33), (25, 32, 6), (25, 22, 32), (22, 10, 32), (30, 31, 9), (30, 21, 31), (21, 4, 31), (28, 29, 8), (28, 20, 29), (20, 3, 29), (26, 27, 7), (26, 18, 27), (18, 2, 27), (24, 25, 6), (24, 14, 25), (14, 1, 25), (22, 23, 10), (22, 15, 23), (15, 5, 23), (16, 21, 5), (16, 19, 21), (19, 4, 21), (19, 20, 4), (19, 17, 20), (17, 3, 20), (17, 18, 3), (17, 12, 18), (12, 2, 18), (15, 16, 5), (15, 13, 16), (13, 0, 16), (12, 14, 2), (12, 13, 14), (13, 1, 14)])
_uv = me_icosphere.uv_layers.new(name='UVMap')
_uv.uv.foreach_set('vector', [0.1818, 0.0, 0.2273, 0.07873, 0.1364, 0.07873, 0.2727, 0.1575, 0.3182, 0.07873, 0.3636, 0.1575, 0.9091, 0.0, 0.9545, 0.07873, 0.8636, 0.07873, 0.7273, 0.0, 0.7727, 0.07873, 0.6818, 0.07873, 0.5455, 0.0, 0.5909, 0.07873, 0.5, 0.07873, 0.2727, 0.1575, 0.3636, 0.1575, 0.3182, 0.2362, 0.09091, 0.1575, 0.1818, 0.1575, 0.1364, 0.2362, 0.8182, 0.1575, 0.9091, 0.1575, 0.8636, 0.2362, 0.6364, 0.1575, 0.7273, 0.1575, 0.6818, 0.2362, 0.4545, 0.1575, 0.5455, 0.1575, 0.5, 0.2362, 0.2727, 0.1575, 0.3182, 0.2362, 0.2273, 0.2362, 0.09091, 0.1575, 0.1364, 0.2362, 0.04546, 0.2362, 0.8182, 0.1575, 0.8636, 0.2362, 0.7727, 0.2362, 0.6364, 0.1575, 0.6818, 0.2362, 0.5909, 0.2362, 0.4545, 0.1575, 0.5, 0.2362, 0.4091, 0.2362, 0.1818, 0.3149, 0.2727, 0.3149, 0.2273, 0.3937, 0.0, 0.3149, 0.09091, 0.3149, 0.04546, 0.3937, 0.7273, 0.3149, 0.8182, 0.3149, 0.7727, 0.3937, 0.5455, 0.3149, 0.6364, 0.3149, 0.5909, 0.3937, 0.3636, 0.3149, 0.4545, 0.3149, 0.4091, 0.3937, 0.4091, 0.3937, 0.5, 0.3937, 0.4545, 0.4724, 0.4091, 0.3937, 0.4545, 0.3149, 0.5, 0.3937, 0.4545, 0.3149, 0.5455, 0.3149, 0.5, 0.3937, 0.5909, 0.3937, 0.6818, 0.3937, 0.6364, 0.4724, 0.5909, 0.3937, 0.6364, 0.3149, 0.6818, 0.3937, 0.6364, 0.3149, 0.7273, 0.3149, 0.6818, 0.3937, 0.7727, 0.3937, 0.8636, 0.3937, 0.8182, 0.4724, 0.7727, 0.3937, 0.8182, 0.3149, 0.8636, 0.3937, 0.8182, 0.3149, 0.9091, 0.3149, 0.8636, 0.3937, 0.04546, 0.3937, 0.1364, 0.3937, 0.09091, 0.4724, 0.04546, 0.3937, 0.09091, 0.3149, 0.1364, 0.3937, 0.09091, 0.3149, 0.1818, 0.3149, 0.1364, 0.3937, 0.2273, 0.3937, 0.3182, 0.3937, 0.2727, 0.4724, 0.2273, 0.3937, 0.2727, 0.3149, 0.3182, 0.3937, 0.2727, 0.3149, 0.3636, 0.3149, 0.3182, 0.3937, 0.4091, 0.2362, 0.4545, 0.3149, 0.3636, 0.3149, 0.4091, 0.2362, 0.5, 0.2362, 0.4545, 0.3149, 0.5, 0.2362, 0.5455, 0.3149, 0.4545, 0.3149, 0.5909, 0.2362, 0.6364, 0.3149, 0.5455, 0.3149, 0.5909, 0.2362, 0.6818, 0.2362, 0.6364, 0.3149, 0.6818, 0.2362, 0.7273, 0.3149, 0.6364, 0.3149, 0.7727, 0.2362, 0.8182, 0.3149, 0.7273, 0.3149, 0.7727, 0.2362, 0.8636, 0.2362, 0.8182, 0.3149, 0.8636, 0.2362, 0.9091, 0.3149, 0.8182, 0.3149, 0.04546, 0.2362, 0.09091, 0.3149, 0.0, 0.3149, 0.04546, 0.2362, 0.1364, 0.2362, 0.09091, 0.3149, 0.1364, 0.2362, 0.1818, 0.3149, 0.09091, 0.3149, 0.2273, 0.2362, 0.2727, 0.3149, 0.1818, 0.3149, 0.2273, 0.2362, 0.3182, 0.2362, 0.2727, 0.3149, 0.3182, 0.2362, 0.3636, 0.3149, 0.2727, 0.3149, 0.5, 0.2362, 0.5909, 0.2362, 0.5455, 0.3149, 0.5, 0.2362, 0.5455, 0.1575, 0.5909, 0.2362, 0.5455, 0.1575, 0.6364, 0.1575, 0.5909, 0.2362, 0.6818, 0.2362, 0.7727, 0.2362, 0.7273, 0.3149, 0.6818, 0.2362, 0.7273, 0.1575, 0.7727, 0.2362, 0.7273, 0.1575, 0.8182, 0.1575, 0.7727, 0.2362, 0.8636, 0.2362, 0.9545, 0.2362, 0.9091, 0.3149, 0.8636, 0.2362, 0.9091, 0.1575, 0.9545, 0.2362, 0.9091, 0.1575, 1.0, 0.1575, 0.9545, 0.2362, 0.1364, 0.2362, 0.2273, 0.2362, 0.1818, 0.3149, 0.1364, 0.2362, 0.1818, 0.1575, 0.2273, 0.2362, 0.1818, 0.1575, 0.2727, 0.1575, 0.2273, 0.2362, 0.3182, 0.2362, 0.4091, 0.2362, 0.3636, 0.3149, 0.3182, 0.2362, 0.3636, 0.1575, 0.4091, 0.2362, 0.3636, 0.1575, 0.4545, 0.1575, 0.4091, 0.2362, 0.5, 0.07873, 0.5455, 0.1575, 0.4545, 0.1575, 0.5, 0.07873, 0.5909, 0.07873, 0.5455, 0.1575, 0.5909, 0.07873, 0.6364, 0.1575, 0.5455, 0.1575, 0.6818, 0.07873, 0.7273, 0.1575, 0.6364, 0.1575, 0.6818, 0.07873, 0.7727, 0.07873, 0.7273, 0.1575, 0.7727, 0.07873, 0.8182, 0.1575, 0.7273, 0.1575, 0.8636, 0.07873, 0.9091, 0.1575, 0.8182, 0.1575, 0.8636, 0.07873, 0.9545, 0.07873, 0.9091, 0.1575, 0.9545, 0.07873, 1.0, 0.1575, 0.9091, 0.1575, 0.3636, 0.1575, 0.4091, 0.07873, 0.4545, 0.1575, 0.3636, 0.1575, 0.3182, 0.07873, 0.4091, 0.07873, 0.3182, 0.07873, 0.3636, 0.0, 0.4091, 0.07873, 0.1364, 0.07873, 0.1818, 0.1575, 0.09091, 0.1575, 0.1364, 0.07873, 0.2273, 0.07873, 0.1818, 0.1575, 0.2273, 0.07873, 0.2727, 0.1575, 0.1818, 0.1575])
me_icosphere.materials.append(mat_leaf)
me_icosphere.update()
me_icosphere_001 = bpy.data.meshes.new('Icosphere.001')
me_icosphere_001.from_pydata([(0.4, 0.04, 1.369), (0.8703, -0.2649, 1.761), (0.2203, -0.4534, 1.761), (-0.1814, 0.04, 1.761), (0.2203, 0.5334, 1.761), (0.8703, 0.3449, 1.761), (0.5797, -0.4534, 2.396), (-0.07034, -0.2649, 2.396), (-0.07034, 0.3449, 2.396), (0.5797, 0.5334, 2.396), (0.9814, 0.04, 2.396), (0.4, 0.04, 2.789), (0.2944, -0.25, 1.475), (0.6765, -0.1392, 1.475), (0.5709, -0.4292, 1.705), (0.9529, 0.04, 1.705), (0.6765, 0.2192, 1.475), (0.05828, 0.04, 1.475), (-0.04732, -0.25, 1.705), (0.2944, 0.33, 1.475), (-0.04732, 0.33, 1.705), (0.5709, 0.5092, 1.705), (1.018, -0.1392, 2.079), (1.018, 0.2192, 2.079), (0.4, -0.54, 2.079), (0.7821, -0.4292, 2.079), (-0.2182, -0.1392, 2.079), (0.01794, -0.4292, 2.079), (0.01794, 0.5092, 2.079), (-0.2182, 0.2192, 2.079), (0.7821, 0.5092, 2.079), (0.4, 0.62, 2.079), (0.8473, -0.25, 2.452), (0.2291, -0.4292, 2.452), (-0.1529, 0.04, 2.452), (0.2291, 0.5092, 2.452), (0.8473, 0.33, 2.452), (0.5056, -0.25, 2.683), (0.7417, 0.04, 2.683), (0.1235, -0.1392, 2.683), (0.1235, 0.2192, 2.683), (0.5056, 0.33, 2.683)], [], [(0, 13, 12), (1, 13, 15), (0, 12, 17), (0, 17, 19), (0, 19, 16), (1, 15, 22), (2, 14, 24), (3, 18, 26), (4, 20, 28), (5, 21, 30), (1, 22, 25), (2, 24, 27), (3, 26, 29), (4, 28, 31), (5, 30, 23), (6, 32, 37), (7, 33, 39), (8, 34, 40), (9, 35, 41), (10, 36, 38), (38, 41, 11), (38, 36, 41), (36, 9, 41), (41, 40, 11), (41, 35, 40), (35, 8, 40), (40, 39, 11), (40, 34, 39), (34, 7, 39), (39, 37, 11), (39, 33, 37), (33, 6, 37), (37, 38, 11), (37, 32, 38), (32, 10, 38), (23, 36, 10), (23, 30, 36), (30, 9, 36), (31, 35, 9), (31, 28, 35), (28, 8, 35), (29, 34, 8), (29, 26, 34), (26, 7, 34), (27, 33, 7), (27, 24, 33), (24, 6, 33), (25, 32, 6), (25, 22, 32), (22, 10, 32), (30, 31, 9), (30, 21, 31), (21, 4, 31), (28, 29, 8), (28, 20, 29), (20, 3, 29), (26, 27, 7), (26, 18, 27), (18, 2, 27), (24, 25, 6), (24, 14, 25), (14, 1, 25), (22, 23, 10), (22, 15, 23), (15, 5, 23), (16, 21, 5), (16, 19, 21), (19, 4, 21), (19, 20, 4), (19, 17, 20), (17, 3, 20), (17, 18, 3), (17, 12, 18), (12, 2, 18), (15, 16, 5), (15, 13, 16), (13, 0, 16), (12, 14, 2), (12, 13, 14), (13, 1, 14)])
_uv = me_icosphere_001.uv_layers.new(name='UVMap')
_uv.uv.foreach_set('vector', [0.1818, 0.0, 0.2273, 0.07873, 0.1364, 0.07873, 0.2727, 0.1575, 0.3182, 0.07873, 0.3636, 0.1575, 0.9091, 0.0, 0.9545, 0.07873, 0.8636, 0.07873, 0.7273, 0.0, 0.7727, 0.07873, 0.6818, 0.07873, 0.5455, 0.0, 0.5909, 0.07873, 0.5, 0.07873, 0.2727, 0.1575, 0.3636, 0.1575, 0.3182, 0.2362, 0.09091, 0.1575, 0.1818, 0.1575, 0.1364, 0.2362, 0.8182, 0.1575, 0.9091, 0.1575, 0.8636, 0.2362, 0.6364, 0.1575, 0.7273, 0.1575, 0.6818, 0.2362, 0.4545, 0.1575, 0.5455, 0.1575, 0.5, 0.2362, 0.2727, 0.1575, 0.3182, 0.2362, 0.2273, 0.2362, 0.09091, 0.1575, 0.1364, 0.2362, 0.04546, 0.2362, 0.8182, 0.1575, 0.8636, 0.2362, 0.7727, 0.2362, 0.6364, 0.1575, 0.6818, 0.2362, 0.5909, 0.2362, 0.4545, 0.1575, 0.5, 0.2362, 0.4091, 0.2362, 0.1818, 0.3149, 0.2727, 0.3149, 0.2273, 0.3937, 0.0, 0.3149, 0.09091, 0.3149, 0.04546, 0.3937, 0.7273, 0.3149, 0.8182, 0.3149, 0.7727, 0.3937, 0.5455, 0.3149, 0.6364, 0.3149, 0.5909, 0.3937, 0.3636, 0.3149, 0.4545, 0.3149, 0.4091, 0.3937, 0.4091, 0.3937, 0.5, 0.3937, 0.4545, 0.4724, 0.4091, 0.3937, 0.4545, 0.3149, 0.5, 0.3937, 0.4545, 0.3149, 0.5455, 0.3149, 0.5, 0.3937, 0.5909, 0.3937, 0.6818, 0.3937, 0.6364, 0.4724, 0.5909, 0.3937, 0.6364, 0.3149, 0.6818, 0.3937, 0.6364, 0.3149, 0.7273, 0.3149, 0.6818, 0.3937, 0.7727, 0.3937, 0.8636, 0.3937, 0.8182, 0.4724, 0.7727, 0.3937, 0.8182, 0.3149, 0.8636, 0.3937, 0.8182, 0.3149, 0.9091, 0.3149, 0.8636, 0.3937, 0.04546, 0.3937, 0.1364, 0.3937, 0.09091, 0.4724, 0.04546, 0.3937, 0.09091, 0.3149, 0.1364, 0.3937, 0.09091, 0.3149, 0.1818, 0.3149, 0.1364, 0.3937, 0.2273, 0.3937, 0.3182, 0.3937, 0.2727, 0.4724, 0.2273, 0.3937, 0.2727, 0.3149, 0.3182, 0.3937, 0.2727, 0.3149, 0.3636, 0.3149, 0.3182, 0.3937, 0.4091, 0.2362, 0.4545, 0.3149, 0.3636, 0.3149, 0.4091, 0.2362, 0.5, 0.2362, 0.4545, 0.3149, 0.5, 0.2362, 0.5455, 0.3149, 0.4545, 0.3149, 0.5909, 0.2362, 0.6364, 0.3149, 0.5455, 0.3149, 0.5909, 0.2362, 0.6818, 0.2362, 0.6364, 0.3149, 0.6818, 0.2362, 0.7273, 0.3149, 0.6364, 0.3149, 0.7727, 0.2362, 0.8182, 0.3149, 0.7273, 0.3149, 0.7727, 0.2362, 0.8636, 0.2362, 0.8182, 0.3149, 0.8636, 0.2362, 0.9091, 0.3149, 0.8182, 0.3149, 0.04546, 0.2362, 0.09091, 0.3149, 0.0, 0.3149, 0.04546, 0.2362, 0.1364, 0.2362, 0.09091, 0.3149, 0.1364, 0.2362, 0.1818, 0.3149, 0.09091, 0.3149, 0.2273, 0.2362, 0.2727, 0.3149, 0.1818, 0.3149, 0.2273, 0.2362, 0.3182, 0.2362, 0.2727, 0.3149, 0.3182, 0.2362, 0.3636, 0.3149, 0.2727, 0.3149, 0.5, 0.2362, 0.5909, 0.2362, 0.5455, 0.3149, 0.5, 0.2362, 0.5455, 0.1575, 0.5909, 0.2362, 0.5455, 0.1575, 0.6364, 0.1575, 0.5909, 0.2362, 0.6818, 0.2362, 0.7727, 0.2362, 0.7273, 0.3149, 0.6818, 0.2362, 0.7273, 0.1575, 0.7727, 0.2362, 0.7273, 0.1575, 0.8182, 0.1575, 0.7727, 0.2362, 0.8636, 0.2362, 0.9545, 0.2362, 0.9091, 0.3149, 0.8636, 0.2362, 0.9091, 0.1575, 0.9545, 0.2362, 0.9091, 0.1575, 1.0, 0.1575, 0.9545, 0.2362, 0.1364, 0.2362, 0.2273, 0.2362, 0.1818, 0.3149, 0.1364, 0.2362, 0.1818, 0.1575, 0.2273, 0.2362, 0.1818, 0.1575, 0.2727, 0.1575, 0.2273, 0.2362, 0.3182, 0.2362, 0.4091, 0.2362, 0.3636, 0.3149, 0.3182, 0.2362, 0.3636, 0.1575, 0.4091, 0.2362, 0.3636, 0.1575, 0.4545, 0.1575, 0.4091, 0.2362, 0.5, 0.07873, 0.5455, 0.1575, 0.4545, 0.1575, 0.5, 0.07873, 0.5909, 0.07873, 0.5455, 0.1575, 0.5909, 0.07873, 0.6364, 0.1575, 0.5455, 0.1575, 0.6818, 0.07873, 0.7273, 0.1575, 0.6364, 0.1575, 0.6818, 0.07873, 0.7727, 0.07873, 0.7273, 0.1575, 0.7727, 0.07873, 0.8182, 0.1575, 0.7273, 0.1575, 0.8636, 0.07873, 0.9091, 0.1575, 0.8182, 0.1575, 0.8636, 0.07873, 0.9545, 0.07873, 0.9091, 0.1575, 0.9545, 0.07873, 1.0, 0.1575, 0.9091, 0.1575, 0.3636, 0.1575, 0.4091, 0.07873, 0.4545, 0.1575, 0.3636, 0.1575, 0.3182, 0.07873, 0.4091, 0.07873, 0.3182, 0.07873, 0.3636, 0.0, 0.4091, 0.07873, 0.1364, 0.07873, 0.1818, 0.1575, 0.09091, 0.1575, 0.1364, 0.07873, 0.2273, 0.07873, 0.1818, 0.1575, 0.2273, 0.07873, 0.2727, 0.1575, 0.1818, 0.1575])
me_icosphere_001.materials.append(mat_leaf_light)
me_icosphere_001.update()
me_icosphere_002 = bpy.data.meshes.new('Icosphere.002')
me_icosphere_002.from_pydata([(-0.05, 0.17, 1.809), (0.4276, -0.1454, 2.185), (-0.2324, -0.3404, 2.185), (-0.6403, 0.17, 2.185), (-0.2324, 0.6804, 2.185), (0.4276, 0.4854, 2.185), (0.1324, -0.3404, 2.793), (-0.5276, -0.1454, 2.793), (-0.5276, 0.4854, 2.793), (0.1324, 0.6804, 2.793), (0.5403, 0.17, 2.793), (-0.05, 0.17, 3.169), (-0.1572, -0.13, 1.91), (0.2307, -0.01541, 1.91), (0.1235, -0.3154, 2.131), (0.5114, 0.17, 2.131), (0.2307, 0.3554, 1.91), (-0.397, 0.17, 1.91), (-0.5042, -0.13, 2.131), (-0.1572, 0.47, 1.91), (-0.5042, 0.47, 2.131), (0.1235, 0.6554, 2.131), (0.5777, -0.01541, 2.489), (0.5777, 0.3554, 2.489), (-0.05, -0.43, 2.489), (0.3379, -0.3154, 2.489), (-0.6777, -0.01541, 2.489), (-0.4379, -0.3154, 2.489), (-0.4379, 0.6554, 2.489), (-0.6777, 0.3554, 2.489), (0.3379, 0.6554, 2.489), (-0.05, 0.77, 2.489), (0.4042, -0.13, 2.846), (-0.2235, -0.3154, 2.846), (-0.6114, 0.17, 2.846), (-0.2235, 0.6554, 2.846), (0.4042, 0.47, 2.846), (0.05722, -0.13, 3.067), (0.297, 0.17, 3.067), (-0.3307, -0.01541, 3.067), (-0.3307, 0.3554, 3.067), (0.05722, 0.47, 3.067)], [], [(0, 13, 12), (1, 13, 15), (0, 12, 17), (0, 17, 19), (0, 19, 16), (1, 15, 22), (2, 14, 24), (3, 18, 26), (4, 20, 28), (5, 21, 30), (1, 22, 25), (2, 24, 27), (3, 26, 29), (4, 28, 31), (5, 30, 23), (6, 32, 37), (7, 33, 39), (8, 34, 40), (9, 35, 41), (10, 36, 38), (38, 41, 11), (38, 36, 41), (36, 9, 41), (41, 40, 11), (41, 35, 40), (35, 8, 40), (40, 39, 11), (40, 34, 39), (34, 7, 39), (39, 37, 11), (39, 33, 37), (33, 6, 37), (37, 38, 11), (37, 32, 38), (32, 10, 38), (23, 36, 10), (23, 30, 36), (30, 9, 36), (31, 35, 9), (31, 28, 35), (28, 8, 35), (29, 34, 8), (29, 26, 34), (26, 7, 34), (27, 33, 7), (27, 24, 33), (24, 6, 33), (25, 32, 6), (25, 22, 32), (22, 10, 32), (30, 31, 9), (30, 21, 31), (21, 4, 31), (28, 29, 8), (28, 20, 29), (20, 3, 29), (26, 27, 7), (26, 18, 27), (18, 2, 27), (24, 25, 6), (24, 14, 25), (14, 1, 25), (22, 23, 10), (22, 15, 23), (15, 5, 23), (16, 21, 5), (16, 19, 21), (19, 4, 21), (19, 20, 4), (19, 17, 20), (17, 3, 20), (17, 18, 3), (17, 12, 18), (12, 2, 18), (15, 16, 5), (15, 13, 16), (13, 0, 16), (12, 14, 2), (12, 13, 14), (13, 1, 14)])
_uv = me_icosphere_002.uv_layers.new(name='UVMap')
_uv.uv.foreach_set('vector', [0.1818, 0.0, 0.2273, 0.07873, 0.1364, 0.07873, 0.2727, 0.1575, 0.3182, 0.07873, 0.3636, 0.1575, 0.9091, 0.0, 0.9545, 0.07873, 0.8636, 0.07873, 0.7273, 0.0, 0.7727, 0.07873, 0.6818, 0.07873, 0.5455, 0.0, 0.5909, 0.07873, 0.5, 0.07873, 0.2727, 0.1575, 0.3636, 0.1575, 0.3182, 0.2362, 0.09091, 0.1575, 0.1818, 0.1575, 0.1364, 0.2362, 0.8182, 0.1575, 0.9091, 0.1575, 0.8636, 0.2362, 0.6364, 0.1575, 0.7273, 0.1575, 0.6818, 0.2362, 0.4545, 0.1575, 0.5455, 0.1575, 0.5, 0.2362, 0.2727, 0.1575, 0.3182, 0.2362, 0.2273, 0.2362, 0.09091, 0.1575, 0.1364, 0.2362, 0.04546, 0.2362, 0.8182, 0.1575, 0.8636, 0.2362, 0.7727, 0.2362, 0.6364, 0.1575, 0.6818, 0.2362, 0.5909, 0.2362, 0.4545, 0.1575, 0.5, 0.2362, 0.4091, 0.2362, 0.1818, 0.3149, 0.2727, 0.3149, 0.2273, 0.3937, 0.0, 0.3149, 0.09091, 0.3149, 0.04546, 0.3937, 0.7273, 0.3149, 0.8182, 0.3149, 0.7727, 0.3937, 0.5455, 0.3149, 0.6364, 0.3149, 0.5909, 0.3937, 0.3636, 0.3149, 0.4545, 0.3149, 0.4091, 0.3937, 0.4091, 0.3937, 0.5, 0.3937, 0.4545, 0.4724, 0.4091, 0.3937, 0.4545, 0.3149, 0.5, 0.3937, 0.4545, 0.3149, 0.5455, 0.3149, 0.5, 0.3937, 0.5909, 0.3937, 0.6818, 0.3937, 0.6364, 0.4724, 0.5909, 0.3937, 0.6364, 0.3149, 0.6818, 0.3937, 0.6364, 0.3149, 0.7273, 0.3149, 0.6818, 0.3937, 0.7727, 0.3937, 0.8636, 0.3937, 0.8182, 0.4724, 0.7727, 0.3937, 0.8182, 0.3149, 0.8636, 0.3937, 0.8182, 0.3149, 0.9091, 0.3149, 0.8636, 0.3937, 0.04546, 0.3937, 0.1364, 0.3937, 0.09091, 0.4724, 0.04546, 0.3937, 0.09091, 0.3149, 0.1364, 0.3937, 0.09091, 0.3149, 0.1818, 0.3149, 0.1364, 0.3937, 0.2273, 0.3937, 0.3182, 0.3937, 0.2727, 0.4724, 0.2273, 0.3937, 0.2727, 0.3149, 0.3182, 0.3937, 0.2727, 0.3149, 0.3636, 0.3149, 0.3182, 0.3937, 0.4091, 0.2362, 0.4545, 0.3149, 0.3636, 0.3149, 0.4091, 0.2362, 0.5, 0.2362, 0.4545, 0.3149, 0.5, 0.2362, 0.5455, 0.3149, 0.4545, 0.3149, 0.5909, 0.2362, 0.6364, 0.3149, 0.5455, 0.3149, 0.5909, 0.2362, 0.6818, 0.2362, 0.6364, 0.3149, 0.6818, 0.2362, 0.7273, 0.3149, 0.6364, 0.3149, 0.7727, 0.2362, 0.8182, 0.3149, 0.7273, 0.3149, 0.7727, 0.2362, 0.8636, 0.2362, 0.8182, 0.3149, 0.8636, 0.2362, 0.9091, 0.3149, 0.8182, 0.3149, 0.04546, 0.2362, 0.09091, 0.3149, 0.0, 0.3149, 0.04546, 0.2362, 0.1364, 0.2362, 0.09091, 0.3149, 0.1364, 0.2362, 0.1818, 0.3149, 0.09091, 0.3149, 0.2273, 0.2362, 0.2727, 0.3149, 0.1818, 0.3149, 0.2273, 0.2362, 0.3182, 0.2362, 0.2727, 0.3149, 0.3182, 0.2362, 0.3636, 0.3149, 0.2727, 0.3149, 0.5, 0.2362, 0.5909, 0.2362, 0.5455, 0.3149, 0.5, 0.2362, 0.5455, 0.1575, 0.5909, 0.2362, 0.5455, 0.1575, 0.6364, 0.1575, 0.5909, 0.2362, 0.6818, 0.2362, 0.7727, 0.2362, 0.7273, 0.3149, 0.6818, 0.2362, 0.7273, 0.1575, 0.7727, 0.2362, 0.7273, 0.1575, 0.8182, 0.1575, 0.7727, 0.2362, 0.8636, 0.2362, 0.9545, 0.2362, 0.9091, 0.3149, 0.8636, 0.2362, 0.9091, 0.1575, 0.9545, 0.2362, 0.9091, 0.1575, 1.0, 0.1575, 0.9545, 0.2362, 0.1364, 0.2362, 0.2273, 0.2362, 0.1818, 0.3149, 0.1364, 0.2362, 0.1818, 0.1575, 0.2273, 0.2362, 0.1818, 0.1575, 0.2727, 0.1575, 0.2273, 0.2362, 0.3182, 0.2362, 0.4091, 0.2362, 0.3636, 0.3149, 0.3182, 0.2362, 0.3636, 0.1575, 0.4091, 0.2362, 0.3636, 0.1575, 0.4545, 0.1575, 0.4091, 0.2362, 0.5, 0.07873, 0.5455, 0.1575, 0.4545, 0.1575, 0.5, 0.07873, 0.5909, 0.07873, 0.5455, 0.1575, 0.5909, 0.07873, 0.6364, 0.1575, 0.5455, 0.1575, 0.6818, 0.07873, 0.7273, 0.1575, 0.6364, 0.1575, 0.6818, 0.07873, 0.7727, 0.07873, 0.7273, 0.1575, 0.7727, 0.07873, 0.8182, 0.1575, 0.7273, 0.1575, 0.8636, 0.07873, 0.9091, 0.1575, 0.8182, 0.1575, 0.8636, 0.07873, 0.9545, 0.07873, 0.9091, 0.1575, 0.9545, 0.07873, 1.0, 0.1575, 0.9091, 0.1575, 0.3636, 0.1575, 0.4091, 0.07873, 0.4545, 0.1575, 0.3636, 0.1575, 0.3182, 0.07873, 0.4091, 0.07873, 0.3182, 0.07873, 0.3636, 0.0, 0.4091, 0.07873, 0.1364, 0.07873, 0.1818, 0.1575, 0.09091, 0.1575, 0.1364, 0.07873, 0.2273, 0.07873, 0.1818, 0.1575, 0.2273, 0.07873, 0.2727, 0.1575, 0.1818, 0.1575])
me_icosphere_002.materials.append(mat_leaf)
me_icosphere_002.update()

# ---- objects
ob_tapered_trunk = bpy.data.objects.new('Tapered trunk', me_cylinder)
ob_surface_root = bpy.data.objects.new('Surface root', me_cube_001)
ob_surface_root_001 = bpy.data.objects.new('Surface root.001', me_cube_002)
ob_surface_root_002 = bpy.data.objects.new('Surface root.002', me_cube_003)
ob_surface_root_003 = bpy.data.objects.new('Surface root.003', me_cube_004)
ob_surface_root_004 = bpy.data.objects.new('Surface root.004', me_cube_005)
ob_forked_branch = bpy.data.objects.new('Forked branch', me_cube_006)
ob_forked_branch_001 = bpy.data.objects.new('Forked branch.001', me_cube_007)
ob_forked_branch_002 = bpy.data.objects.new('Forked branch.002', me_cube_008)
ob_left_crown = bpy.data.objects.new('Left crown', me_icosphere)
ob_right_crown = bpy.data.objects.new('Right crown', me_icosphere_001)
ob_high_crown = bpy.data.objects.new('High crown', me_icosphere_002)

# ---- transforms, parenting, visibility, modifiers, constraints
ob_tapered_trunk.location = (0.0, 0.0, 0.0)
ob_surface_root.location = (0.0, 0.0, 0.0)
ob_surface_root_001.location = (0.0, 0.0, 0.0)
ob_surface_root_002.location = (0.0, 0.0, 0.0)
ob_surface_root_003.location = (0.0, 0.0, 0.0)
ob_surface_root_004.location = (0.0, 0.0, 0.0)
ob_forked_branch.location = (0.0, 0.0, 0.0)
ob_forked_branch_001.location = (0.0, 0.0, 0.0)
ob_forked_branch_002.location = (0.0, 0.0, 0.0)
ob_left_crown.location = (0.0, 0.0, 0.0)
ob_right_crown.location = (0.0, 0.0, 0.0)
ob_high_crown.location = (0.0, 0.0, 0.0)

# ---- collection membership
col_collection.objects.link(ob_tapered_trunk)
col_collection.objects.link(ob_surface_root)
col_collection.objects.link(ob_surface_root_001)
col_collection.objects.link(ob_surface_root_002)
col_collection.objects.link(ob_surface_root_003)
col_collection.objects.link(ob_surface_root_004)
col_collection.objects.link(ob_forked_branch)
col_collection.objects.link(ob_forked_branch_001)
col_collection.objects.link(ob_forked_branch_002)
col_collection.objects.link(ob_left_crown)
col_collection.objects.link(ob_right_crown)
col_collection.objects.link(ob_high_crown)

# ---- scene / render settings (as saved in the file)
scene.frame_start = 1; scene.frame_end = 250; scene.frame_set(1)
scene.render.engine = 'BLENDER_EEVEE_NEXT'
bpy.context.view_layer.update()

# ---- added for rendering (the .blend has no active camera and no usable light): camera, sun
cam_auto = bpy.data.cameras.new('AutoCamera')
cam_auto.lens = 50.0
cam_auto.sensor_width = 36.0
cam_auto.clip_end = 1000.0
ob_auto_camera = bpy.data.objects.new('AutoCamera', cam_auto)
scene.collection.objects.link(ob_auto_camera)
ob_auto_camera.location = (3.70775, -4.37659, 4.55873)
ob_auto_camera.rotation_euler = (1.09748, -7.21219e-08, 0.694738)
scene.camera = ob_auto_camera
light_auto_sun = bpy.data.lights.new('AutoSun', 'SUN')
light_auto_sun.energy = 3.0
light_auto_sun.angle = 0.0523599
ob_auto_sun = bpy.data.objects.new('AutoSun', light_auto_sun)
scene.collection.objects.link(ob_auto_sun)
ob_auto_sun.rotation_euler = (0.872665, 0.174533, 0.523599)
bpy.context.view_layer.update()
